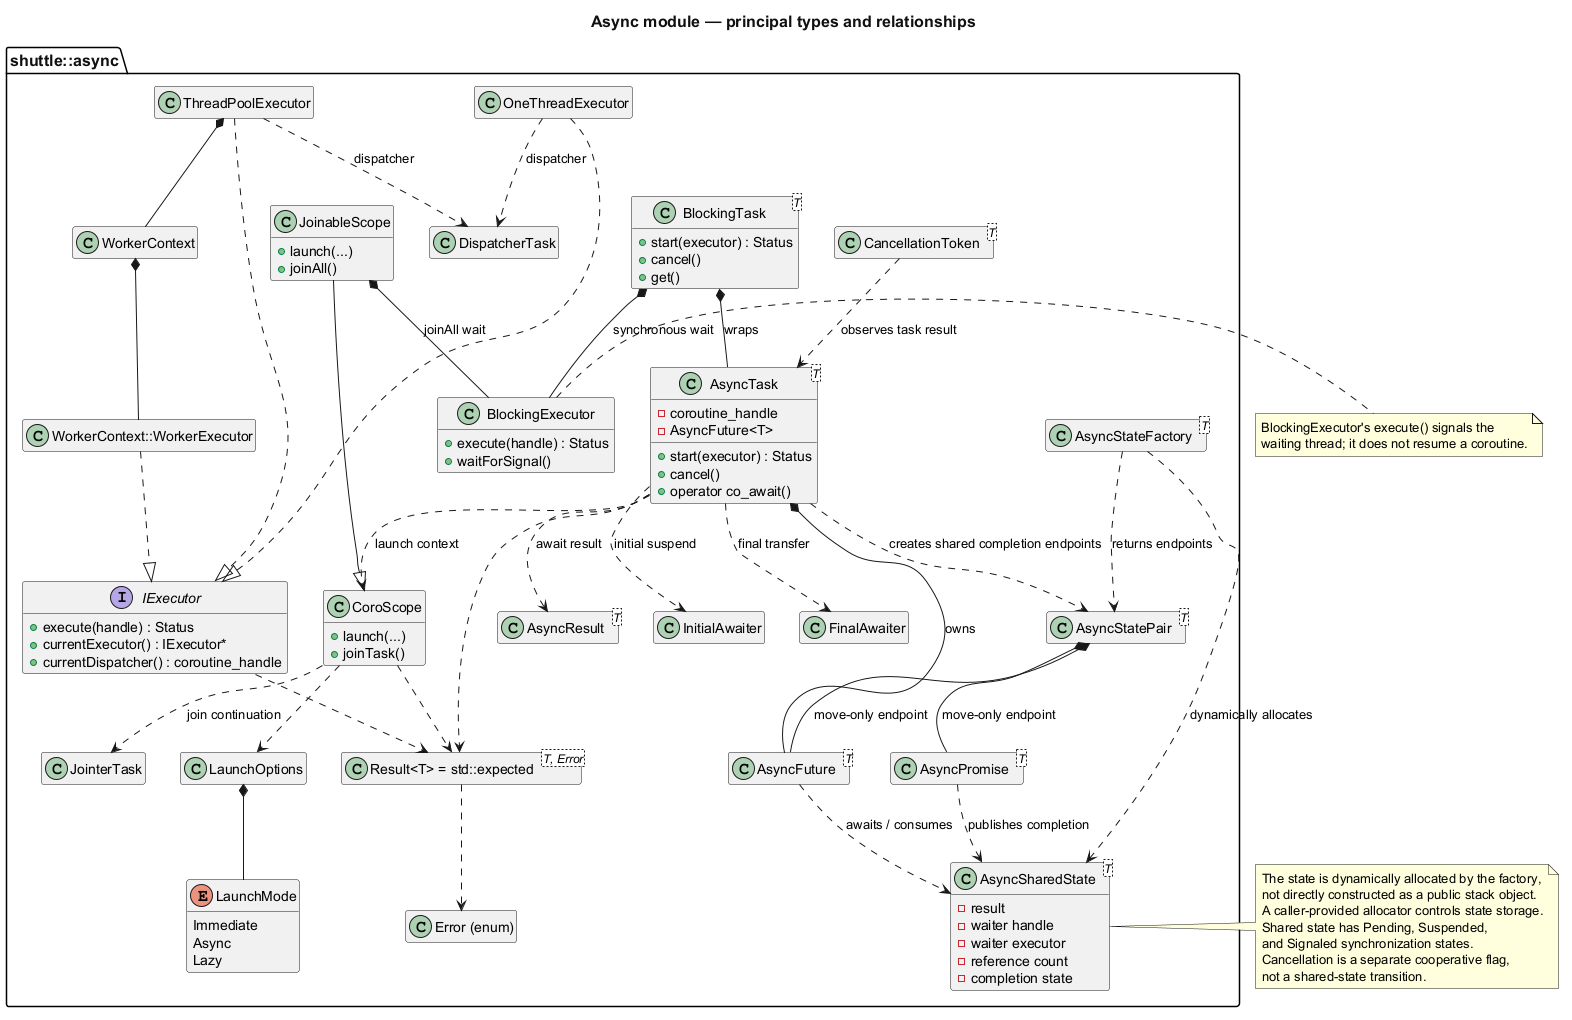

The diagram above was rendered by PlantUML. Its source (embedded in the PNG):
@startuml
title Async module — principal types and relationships
<style>
document {
  BackgroundColor #FFFFFF
}
title {
  FontSize 16
  FontColor #111111
}
</style>
hide empty members

package "shuttle::async" {
  interface IExecutor {
    +execute(handle) : Status
    +currentExecutor() : IExecutor*
    +currentDispatcher() : coroutine_handle
  }

  class ThreadPoolExecutor
  class OneThreadExecutor
  class WorkerContext
  class "WorkerContext::WorkerExecutor" as WorkerExecutor
  class DispatcherTask

  class "AsyncTask<T>" as AsyncTask {
    -coroutine_handle
    -AsyncFuture<T>
    +start(executor) : Status
    +cancel()
    +operator co_await()
  }
  class "AsyncSharedState<T>" as SharedState {
    -result
    -waiter handle
    -waiter executor
    -reference count
    -completion state
  }
  class "AsyncFuture<T>" as AsyncFuture
  class "AsyncPromise<T>" as AsyncPromise
  class "AsyncStatePair<T>" as AsyncStatePair
  class "AsyncStateFactory<T>" as AsyncStateFactory
  class "AsyncResult<T>" as AsyncResult
  class "CancellationToken<T>" as CancellationToken
  class "BlockingTask<T>" as BlockingTask {
    +start(executor) : Status
    +cancel()
    +get()
  }
  class BlockingExecutor {
    +execute(handle) : Status
    +waitForSignal()
  }

  class CoroScope {
    +launch(...)
    +joinTask()
  }
  class JoinableScope {
    +launch(...)
    +joinAll()
  }
  class JointerTask
  class InitialAwaiter
  class FinalAwaiter
  class "Result<T> = std::expected<T, Error>" as Result
  class "Error (enum)" as Error
  class LaunchOptions
  enum LaunchMode {
    Immediate
    Async
    Lazy
  }

  ThreadPoolExecutor ..|> IExecutor
  OneThreadExecutor ..|> IExecutor
  WorkerExecutor ..|> IExecutor
  WorkerContext *-- WorkerExecutor
  ThreadPoolExecutor *-- WorkerContext
  ThreadPoolExecutor ..> DispatcherTask : dispatcher
  OneThreadExecutor ..> DispatcherTask : dispatcher

  AsyncTask *-- AsyncFuture : owns
  AsyncTask ..> AsyncStatePair : creates shared completion endpoints
  AsyncStatePair *-- AsyncPromise : move-only endpoint
  AsyncStatePair *-- AsyncFuture : move-only endpoint
  AsyncStateFactory ..> SharedState : dynamically allocates
  AsyncStateFactory ..> AsyncStatePair : returns endpoints
  AsyncPromise ..> SharedState : publishes completion
  AsyncFuture ..> SharedState : awaits / consumes
  AsyncTask ..> InitialAwaiter : initial suspend
  AsyncTask ..> FinalAwaiter : final transfer
  AsyncTask ..> CoroScope : launch context
  AsyncTask ..> AsyncResult : await result
  CancellationToken ..> AsyncTask : observes task result
  BlockingTask *-- AsyncTask : wraps
  BlockingTask *-- BlockingExecutor : synchronous wait

  JoinableScope --|> CoroScope
  JoinableScope *-- BlockingExecutor : joinAll wait
  CoroScope ..> JointerTask : join continuation

  IExecutor ..> Result
  AsyncTask ..> Result
  CoroScope ..> Result
  Result ..> Error
  CoroScope ..> LaunchOptions
  LaunchOptions *-- LaunchMode
}

note right of SharedState
  The state is dynamically allocated by the factory,
  not directly constructed as a public stack object.
  A caller-provided allocator controls state storage.
  Shared state has Pending, Suspended,
  and Signaled synchronization states.
  Cancellation is a separate cooperative flag,
  not a shared-state transition.
end note

note right of BlockingExecutor
  BlockingExecutor's execute() signals the
  waiting thread; it does not resume a coroutine.
end note
@enduml